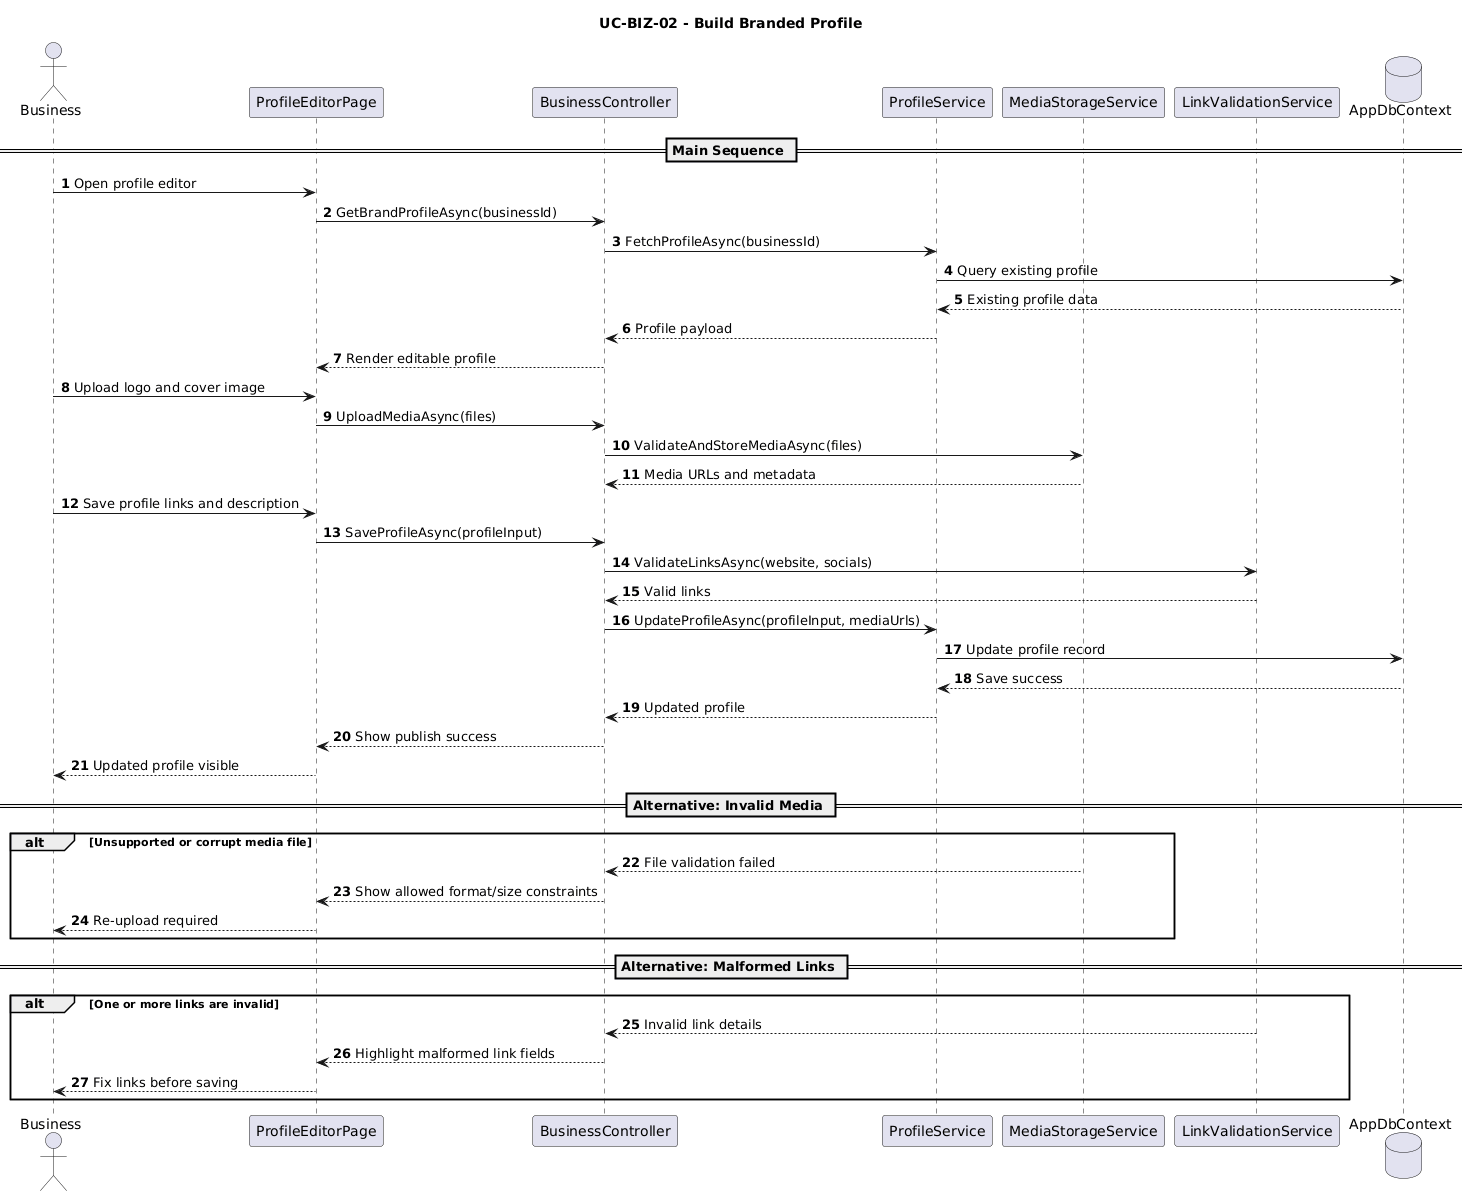

The diagram above was rendered by PlantUML. Its source (embedded in the PNG):
@startuml
title UC-BIZ-02 - Build Branded Profile
autonumber

actor Business
participant ProfileEditorPage
participant BusinessController
participant ProfileService
participant MediaStorageService
participant LinkValidationService
database AppDbContext

== Main Sequence ==
Business -> ProfileEditorPage: Open profile editor
ProfileEditorPage -> BusinessController: GetBrandProfileAsync(businessId)
BusinessController -> ProfileService: FetchProfileAsync(businessId)
ProfileService -> AppDbContext: Query existing profile
AppDbContext --> ProfileService: Existing profile data
ProfileService --> BusinessController: Profile payload
BusinessController --> ProfileEditorPage: Render editable profile

Business -> ProfileEditorPage: Upload logo and cover image
ProfileEditorPage -> BusinessController: UploadMediaAsync(files)
BusinessController -> MediaStorageService: ValidateAndStoreMediaAsync(files)
MediaStorageService --> BusinessController: Media URLs and metadata

Business -> ProfileEditorPage: Save profile links and description
ProfileEditorPage -> BusinessController: SaveProfileAsync(profileInput)
BusinessController -> LinkValidationService: ValidateLinksAsync(website, socials)
LinkValidationService --> BusinessController: Valid links
BusinessController -> ProfileService: UpdateProfileAsync(profileInput, mediaUrls)
ProfileService -> AppDbContext: Update profile record
AppDbContext --> ProfileService: Save success
ProfileService --> BusinessController: Updated profile
BusinessController --> ProfileEditorPage: Show publish success
ProfileEditorPage --> Business: Updated profile visible

== Alternative: Invalid Media ==
alt Unsupported or corrupt media file
  MediaStorageService --> BusinessController: File validation failed
  BusinessController --> ProfileEditorPage: Show allowed format/size constraints
  ProfileEditorPage --> Business: Re-upload required
end

== Alternative: Malformed Links ==
alt One or more links are invalid
  LinkValidationService --> BusinessController: Invalid link details
  BusinessController --> ProfileEditorPage: Highlight malformed link fields
  ProfileEditorPage --> Business: Fix links before saving
end
@enduml